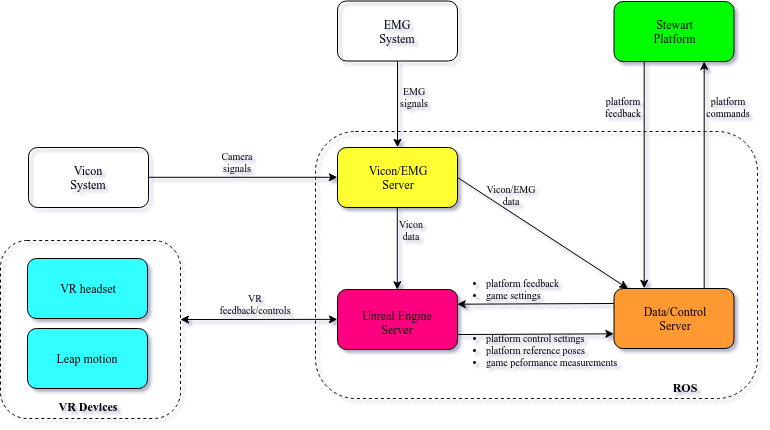

The diagram above was exported from draw.io. Its source (the exported page's mxGraphModel, read from the mxfile embedded in the PNG):
<mxGraphModel dx="944" dy="524" grid="1" gridSize="10" guides="1" tooltips="1" connect="1" arrows="1" fold="1" page="1" pageScale="1" pageWidth="827" pageHeight="1169" math="0" shadow="1">
  <root>
    <mxCell id="0" />
    <mxCell id="1" parent="0" />
    <mxCell id="2" value="" style="rounded=1;whiteSpace=wrap;html=1;dashed=1;strokeColor=#000000;fillColor=none;fontFamily=Palatino Linotype;" vertex="1" parent="1">
      <mxGeometry x="348" y="164" width="442" height="267" as="geometry" />
    </mxCell>
    <mxCell id="3" value="" style="rounded=1;whiteSpace=wrap;html=1;fontFamily=Palatino Linotype;fillColor=#33FFFF;" vertex="1" parent="1">
      <mxGeometry x="60" y="361" width="120" height="60" as="geometry" />
    </mxCell>
    <mxCell id="4" value="" style="rounded=1;whiteSpace=wrap;html=1;dashed=1;strokeColor=#000000;fillColor=none;fontFamily=Palatino Linotype;" vertex="1" parent="1">
      <mxGeometry x="33" y="273" width="180" height="178" as="geometry" />
    </mxCell>
    <mxCell id="5" value="" style="endArrow=classic;html=1;entryX=0;entryY=0.5;exitX=1;exitY=0.5;endFill=1;fontFamily=Palatino Linotype;" edge="1" source="11" target="9" parent="1">
      <mxGeometry width="50" height="50" relative="1" as="geometry">
        <mxPoint x="-20" y="610" as="sourcePoint" />
        <mxPoint x="30" y="560" as="targetPoint" />
      </mxGeometry>
    </mxCell>
    <mxCell id="6" value="" style="endArrow=classic;html=1;startArrow=classic;startFill=1;endFill=1;entryX=0;entryY=0.5;entryDx=0;entryDy=0;fontFamily=Palatino Linotype;" edge="1" target="16" parent="1">
      <mxGeometry width="50" height="50" relative="1" as="geometry">
        <mxPoint x="213" y="352.0000000000001" as="sourcePoint" />
        <mxPoint x="340" y="353" as="targetPoint" />
      </mxGeometry>
    </mxCell>
    <mxCell id="7" value="" style="endArrow=none;startArrow=classic;html=1;entryX=0.5;entryY=1;exitX=0.5;exitY=0;exitDx=0;exitDy=0;fontFamily=Palatino Linotype;endFill=0;" edge="1" source="16" target="9" parent="1">
      <mxGeometry width="50" height="50" relative="1" as="geometry">
        <mxPoint x="430" y="270" as="sourcePoint" />
        <mxPoint x="460" y="240" as="targetPoint" />
      </mxGeometry>
    </mxCell>
    <mxCell id="8" value="" style="endArrow=classic;startArrow=none;html=1;fontFamily=Palatino Linotype;exitX=0.25;exitY=1;exitDx=0;exitDy=0;startFill=0;entryX=0.25;entryY=0;entryDx=0;entryDy=0;" edge="1" source="26" target="36" parent="1">
      <mxGeometry width="50" height="50" relative="1" as="geometry">
        <mxPoint x="-31" y="595" as="sourcePoint" />
        <mxPoint x="282" y="480" as="targetPoint" />
      </mxGeometry>
    </mxCell>
    <mxCell id="9" value="" style="rounded=1;whiteSpace=wrap;html=1;fontFamily=Palatino Linotype;fillColor=#FFFF33;" vertex="1" parent="1">
      <mxGeometry x="370" y="180" width="120" height="60" as="geometry" />
    </mxCell>
    <mxCell id="10" value="Vicon/EMG&lt;br&gt;Server" style="text;html=1;strokeColor=none;fillColor=none;align=center;verticalAlign=middle;whiteSpace=wrap;rounded=0;fontFamily=Palatino Linotype;" vertex="1" parent="1">
      <mxGeometry x="410" y="200" width="40" height="20" as="geometry" />
    </mxCell>
    <mxCell id="11" value="" style="rounded=1;whiteSpace=wrap;html=1;fillColor=none;fontFamily=Palatino Linotype;" vertex="1" parent="1">
      <mxGeometry x="61" y="180" width="120" height="60" as="geometry" />
    </mxCell>
    <mxCell id="12" value="Vicon&lt;br&gt;System" style="text;html=1;strokeColor=none;fillColor=none;align=center;verticalAlign=middle;whiteSpace=wrap;rounded=0;fontFamily=Palatino Linotype;" vertex="1" parent="1">
      <mxGeometry x="101" y="200" width="40" height="20" as="geometry" />
    </mxCell>
    <mxCell id="13" value="" style="rounded=1;whiteSpace=wrap;html=1;fontFamily=Palatino Linotype;fillColor=#33FFFF;" vertex="1" parent="1">
      <mxGeometry x="60" y="291" width="120" height="60" as="geometry" />
    </mxCell>
    <mxCell id="14" value="VR headset" style="text;html=1;strokeColor=none;fillColor=none;align=center;verticalAlign=middle;whiteSpace=wrap;rounded=0;fontFamily=Palatino Linotype;" vertex="1" parent="1">
      <mxGeometry x="86" y="311" width="70" height="20" as="geometry" />
    </mxCell>
    <mxCell id="15" value="Leap motion" style="text;html=1;strokeColor=none;fillColor=none;align=center;verticalAlign=middle;whiteSpace=wrap;rounded=0;fontFamily=Palatino Linotype;fontColor=#000000;labelBackgroundColor=none;" vertex="1" parent="1">
      <mxGeometry x="84" y="381" width="70" height="20" as="geometry" />
    </mxCell>
    <mxCell id="16" value="" style="rounded=1;whiteSpace=wrap;html=1;fontFamily=Palatino Linotype;fillColor=#FF0080;" vertex="1" parent="1">
      <mxGeometry x="370" y="322" width="120" height="60" as="geometry" />
    </mxCell>
    <mxCell id="17" value="Unreal Engine Server" style="text;html=1;strokeColor=none;fillColor=none;align=center;verticalAlign=middle;whiteSpace=wrap;rounded=0;fontFamily=Palatino Linotype;" vertex="1" parent="1">
      <mxGeometry x="390" y="345" width="80" height="20" as="geometry" />
    </mxCell>
    <mxCell id="18" value="" style="endArrow=none;startArrow=classic;html=1;exitX=0.5;exitY=0;exitDx=0;exitDy=0;fontFamily=Palatino Linotype;endFill=0;" edge="1" target="20" parent="1">
      <mxGeometry width="50" height="50" relative="1" as="geometry">
        <mxPoint x="430" y="179.78571428571433" as="sourcePoint" />
        <mxPoint x="430" y="94.64285714285711" as="targetPoint" />
      </mxGeometry>
    </mxCell>
    <mxCell id="19" value="" style="group" vertex="1" connectable="0" parent="1">
      <mxGeometry x="370" y="33.5" width="120" height="60" as="geometry" />
    </mxCell>
    <mxCell id="20" value="" style="rounded=1;whiteSpace=wrap;html=1;fillColor=none;fontFamily=Palatino Linotype;" vertex="1" parent="19">
      <mxGeometry width="120" height="60" as="geometry" />
    </mxCell>
    <mxCell id="21" value="EMG&lt;br&gt;System" style="text;html=1;strokeColor=none;fillColor=none;align=center;verticalAlign=middle;whiteSpace=wrap;rounded=0;fontFamily=Palatino Linotype;" vertex="1" parent="19">
      <mxGeometry x="40" y="20" width="40" height="20" as="geometry" />
    </mxCell>
    <mxCell id="22" value="platform&lt;br&gt;commands" style="text;html=1;strokeColor=none;fillColor=none;align=center;verticalAlign=middle;whiteSpace=wrap;rounded=0;fontFamily=Palatino Linotype;fontSize=10;" vertex="1" parent="1">
      <mxGeometry x="740.5" y="129.5" width="40" height="20" as="geometry" />
    </mxCell>
    <mxCell id="23" value="platform feedback" style="text;html=1;strokeColor=none;fillColor=none;align=center;verticalAlign=middle;whiteSpace=wrap;rounded=0;fontFamily=Palatino Linotype;fontSize=10;" vertex="1" parent="1">
      <mxGeometry x="636" y="129.5" width="40" height="20" as="geometry" />
    </mxCell>
    <mxCell id="24" value="" style="endArrow=none;startArrow=classic;html=1;fontFamily=Palatino Linotype;exitX=0.75;exitY=1;exitDx=0;exitDy=0;endFill=0;entryX=0.75;entryY=0;entryDx=0;entryDy=0;" edge="1" source="26" target="36" parent="1">
      <mxGeometry width="50" height="50" relative="1" as="geometry">
        <mxPoint x="130" y="505.00667853962614" as="sourcePoint" />
        <mxPoint x="281" y="510" as="targetPoint" />
      </mxGeometry>
    </mxCell>
    <mxCell id="25" value="" style="group" vertex="1" connectable="0" parent="1">
      <mxGeometry x="646.5" y="34" width="120" height="60" as="geometry" />
    </mxCell>
    <mxCell id="26" value="" style="rounded=1;whiteSpace=wrap;html=1;fontFamily=Palatino Linotype;fillColor=#00FF00;" vertex="1" parent="25">
      <mxGeometry width="120" height="60" as="geometry" />
    </mxCell>
    <mxCell id="27" value="Stewart&lt;br&gt;Platform" style="text;html=1;strokeColor=none;fillColor=none;align=center;verticalAlign=middle;whiteSpace=wrap;rounded=0;fontFamily=Palatino Linotype;" vertex="1" parent="25">
      <mxGeometry x="40" y="20" width="40" height="20" as="geometry" />
    </mxCell>
    <mxCell id="28" value="" style="endArrow=none;html=1;exitX=1;exitY=0.25;startArrow=classic;startFill=1;endFill=0;entryX=0;entryY=0.25;entryDx=0;entryDy=0;fontFamily=Palatino Linotype;exitDx=0;exitDy=0;" edge="1" source="16" target="36" parent="1">
      <mxGeometry width="50" height="50" relative="1" as="geometry">
        <mxPoint x="489.9310344827586" y="351.08620689655174" as="sourcePoint" />
        <mxPoint x="645.7931034482758" y="351.7758620689656" as="targetPoint" />
      </mxGeometry>
    </mxCell>
    <mxCell id="29" value="" style="endArrow=classic;html=1;startArrow=none;startFill=0;endFill=1;entryX=0;entryY=0.75;entryDx=0;entryDy=0;fontFamily=Palatino Linotype;exitX=1;exitY=0.75;exitDx=0;exitDy=0;" edge="1" source="16" target="36" parent="1">
      <mxGeometry width="50" height="50" relative="1" as="geometry">
        <mxPoint x="523" y="366" as="sourcePoint" />
        <mxPoint x="656.344827586207" y="345.72413793103453" as="targetPoint" />
      </mxGeometry>
    </mxCell>
    <mxCell id="30" value="" style="endArrow=none;startArrow=classic;html=1;entryX=1;entryY=0.5;fontFamily=Palatino Linotype;entryDx=0;entryDy=0;endFill=0;" edge="1" source="36" target="9" parent="1">
      <mxGeometry width="50" height="50" relative="1" as="geometry">
        <mxPoint x="439.7931034482758" y="331.9310344827586" as="sourcePoint" />
        <mxPoint x="439.7931034482758" y="249.8620689655172" as="targetPoint" />
      </mxGeometry>
    </mxCell>
    <mxCell id="31" value="Vicon/EMG&lt;br&gt;data" style="text;html=1;strokeColor=none;fillColor=none;align=center;verticalAlign=middle;whiteSpace=wrap;rounded=0;fontFamily=Palatino Linotype;fontSize=10;" vertex="1" parent="1">
      <mxGeometry x="523" y="218" width="40" height="20" as="geometry" />
    </mxCell>
    <mxCell id="32" value="Vicon data" style="text;html=1;strokeColor=none;fillColor=none;align=center;verticalAlign=middle;whiteSpace=wrap;rounded=0;fontFamily=Palatino Linotype;fontSize=10;" vertex="1" parent="1">
      <mxGeometry x="424" y="253" width="40" height="20" as="geometry" />
    </mxCell>
    <mxCell id="33" value="&lt;ul&gt;&lt;li&gt;platform control settings&lt;/li&gt;&lt;li&gt;platform reference poses&lt;/li&gt;&lt;li&gt;game peformance measurements&lt;/li&gt;&lt;/ul&gt;" style="text;html=1;strokeColor=none;fillColor=none;align=left;verticalAlign=middle;whiteSpace=wrap;rounded=0;fontFamily=Palatino Linotype;fontSize=10;" vertex="1" parent="1">
      <mxGeometry x="477" y="373" width="206" height="20" as="geometry" />
    </mxCell>
    <mxCell id="34" value="" style="group" vertex="1" connectable="0" parent="1">
      <mxGeometry x="646.5" y="321" width="120" height="60" as="geometry" />
    </mxCell>
    <mxCell id="35" value="" style="group" vertex="1" connectable="0" parent="34">
      <mxGeometry width="120" height="60" as="geometry" />
    </mxCell>
    <mxCell id="36" value="" style="rounded=1;whiteSpace=wrap;html=1;fontFamily=Palatino Linotype;fillColor=#FF9933;" vertex="1" parent="35">
      <mxGeometry width="120" height="60" as="geometry" />
    </mxCell>
    <mxCell id="37" value="Data/Control&lt;br&gt;Server" style="text;html=1;strokeColor=none;fillColor=none;align=center;verticalAlign=middle;whiteSpace=wrap;rounded=0;fontFamily=Palatino Linotype;" vertex="1" parent="35">
      <mxGeometry x="40" y="20" width="40" height="20" as="geometry" />
    </mxCell>
    <mxCell id="38" value="&lt;ul&gt;&lt;li&gt;platform feedback&lt;/li&gt;&lt;li&gt;game settings&lt;/li&gt;&lt;/ul&gt;" style="text;html=1;strokeColor=none;fillColor=none;align=left;verticalAlign=middle;whiteSpace=wrap;rounded=0;fontFamily=Palatino Linotype;fontSize=10;" vertex="1" parent="1">
      <mxGeometry x="476.5" y="312" width="143" height="20" as="geometry" />
    </mxCell>
    <mxCell id="39" value="EMG signals" style="text;html=1;strokeColor=none;fillColor=none;align=center;verticalAlign=middle;whiteSpace=wrap;rounded=0;fontFamily=Palatino Linotype;fontSize=10;" vertex="1" parent="1">
      <mxGeometry x="427" y="119.5" width="40" height="20" as="geometry" />
    </mxCell>
    <mxCell id="40" value="Camera signals" style="text;html=1;strokeColor=none;fillColor=none;align=center;verticalAlign=middle;whiteSpace=wrap;rounded=0;fontFamily=Palatino Linotype;fontSize=10;" vertex="1" parent="1">
      <mxGeometry x="250" y="184.5" width="40" height="20" as="geometry" />
    </mxCell>
    <mxCell id="41" value="&lt;b&gt;ROS&lt;/b&gt;" style="text;html=1;strokeColor=none;fillColor=none;align=center;verticalAlign=middle;whiteSpace=wrap;rounded=0;fontFamily=Palatino Linotype;" vertex="1" parent="1">
      <mxGeometry x="696.5" y="410" width="40" height="20" as="geometry" />
    </mxCell>
    <mxCell id="42" value="&lt;b&gt;VR Devices&lt;/b&gt;" style="text;html=1;strokeColor=none;fillColor=none;align=center;verticalAlign=middle;whiteSpace=wrap;rounded=0;fontFamily=Palatino Linotype;" vertex="1" parent="1">
      <mxGeometry x="88" y="429" width="64" height="20" as="geometry" />
    </mxCell>
    <mxCell id="43" value="VR&lt;br&gt;feedback/controls" style="text;html=1;strokeColor=none;fillColor=none;align=center;verticalAlign=middle;whiteSpace=wrap;rounded=0;fontFamily=Palatino Linotype;fontSize=10;" vertex="1" parent="1">
      <mxGeometry x="267.5" y="327" width="40" height="20" as="geometry" />
    </mxCell>
  </root>
</mxGraphModel>